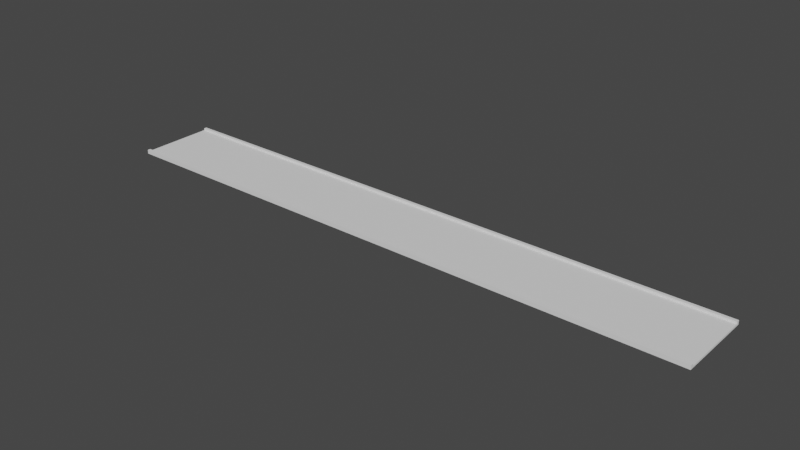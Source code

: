 # Source: StreetTileDefaultStraight.blend  (saved by Blender 3.5.10; exported with 4.5.12 LTS)
import bpy
from mathutils import Matrix  # noqa: F401  (used for matrix-valued properties, if any)

bpy.ops.wm.read_factory_settings(use_empty=True)
scene = bpy.context.scene
scene.name = 'Scene'

# ---- collections
col_collection = bpy.data.collections.new('Collection'); scene.collection.children.link(col_collection)
col_collection_2 = bpy.data.collections.new('Collection 2'); scene.collection.children.link(col_collection_2)

# ---- world
world_world = bpy.data.worlds.new('World'); scene.world = world_world
world_world.use_nodes = True; world_world.node_tree.nodes.clear()
_N = world_world.node_tree.nodes; _L = world_world.node_tree.links
n0 = _N.new('ShaderNodeOutputWorld'); n0.name = 'World Output'; n0.location = (300, 300)
n1 = _N.new('ShaderNodeBackground'); n1.name = 'Background'; n1.location = (10, 300)
n1.inputs[0].default_value = (0.05088, 0.05088, 0.05088, 1.0)
_L.new(n1.outputs[0], n0.inputs[0])
n0.is_active_output = True
world_world.color = (0.05088, 0.05088, 0.05088)
world_world.use_sun_shadow = False
world_world.sun_shadow_jitter_overblur = 0.0

# ---- meshes
me_cube_001 = bpy.data.meshes.new('Cube.001')
me_cube_001.from_pydata([(-150.0, -18.0, -0.5), (-150.0, -18.0, 0.5), (-150.0, 18.0, -0.5), (-150.0, 18.0, 0.5), (150.0, -18.0, -0.5), (150.0, -18.0, 0.5), (150.0, 18.0, -0.5), (150.0, 18.0, 0.5)], [], [(0, 1, 3, 2), (2, 3, 7, 6), (6, 7, 5, 4), (4, 5, 1, 0), (7, 3, 1, 5)])
_uv = me_cube_001.uv_layers.new(name='UVMap')
_uv.uv.foreach_set('vector', [0.375, 0.0, 0.625, 0.0, 0.625, 0.25, 0.375, 0.25, 0.375, 0.25, 0.625, 0.25, 0.625, 0.5, 0.375, 0.5, 0.375, 0.5, 0.625, 0.5, 0.625, 0.75, 0.375, 0.75, 0.375, 0.75, 0.625, 0.75, 0.625, 1.0, 0.375, 1.0, 0.625, 0.5, 0.875, 0.5, 0.875, 0.75, 0.625, 0.75])
me_cube_001.update()
me_cube_002 = bpy.data.meshes.new('Cube.002')
me_cube_002.from_pydata([(-150.0, -0.75, -1.0), (-150.0, -0.75, 1.0), (-150.0, 0.75, -1.0), (-150.0, 0.75, 1.0), (150.0, -0.75, -1.0), (150.0, -0.75, 1.0), (150.0, 0.75, -1.0), (150.0, 0.75, 1.0)], [], [(0, 1, 3, 2), (2, 3, 7, 6), (6, 7, 5, 4), (4, 5, 1, 0), (7, 3, 1, 5)])
_uv = me_cube_002.uv_layers.new(name='UVMap')
_uv.uv.foreach_set('vector', [0.375, 0.0, 0.625, 0.0, 0.625, 0.25, 0.375, 0.25, 0.375, 0.25, 0.625, 0.25, 0.625, 0.5, 0.375, 0.5, 0.375, 0.5, 0.625, 0.5, 0.625, 0.75, 0.375, 0.75, 0.375, 0.75, 0.625, 0.75, 0.625, 1.0, 0.375, 1.0, 0.625, 0.5, 0.875, 0.5, 0.875, 0.75, 0.625, 0.75])
me_cube_002.update()
me_cube_005 = bpy.data.meshes.new('Cube.005')
me_cube_005.from_pydata([(-150.0, -0.75, -1.0), (-150.0, -0.75, 1.0), (-150.0, 0.75, -1.0), (-150.0, 0.75, 1.0), (150.0, -0.75, -1.0), (150.0, -0.75, 1.0), (150.0, 0.75, -1.0), (150.0, 0.75, 1.0)], [], [(0, 1, 3, 2), (2, 3, 7, 6), (6, 7, 5, 4), (4, 5, 1, 0), (7, 3, 1, 5)])
_uv = me_cube_005.uv_layers.new(name='UVMap')
_uv.uv.foreach_set('vector', [0.375, 0.0, 0.625, 0.0, 0.625, 0.25, 0.375, 0.25, 0.375, 0.25, 0.625, 0.25, 0.625, 0.5, 0.375, 0.5, 0.375, 0.5, 0.625, 0.5, 0.625, 0.75, 0.375, 0.75, 0.375, 0.75, 0.625, 0.75, 0.625, 1.0, 0.375, 1.0, 0.625, 0.5, 0.875, 0.5, 0.875, 0.75, 0.625, 0.75])
me_cube_005.update()
me_cube_004 = bpy.data.meshes.new('Cube.004')
me_cube_004.from_pydata([(-24.97, -7.161, -1.0), (-24.97, -7.161, 1.0), (-24.97, -5.161, -1.0), (-24.97, -5.161, 1.0), (24.97, -7.161, -1.0), (24.97, -7.161, 1.0), (24.97, -5.161, -1.0), (24.97, -5.161, 1.0)], [], [(0, 1, 3, 2), (2, 3, 7, 6), (6, 7, 5, 4), (4, 5, 1, 0), (7, 3, 1, 5)])
_uv = me_cube_004.uv_layers.new(name='UVMap')
_uv.uv.foreach_set('vector', [0.375, 0.0, 0.625, 0.0, 0.625, 0.25, 0.375, 0.25, 0.375, 0.25, 0.625, 0.25, 0.625, 0.5, 0.375, 0.5, 0.375, 0.5, 0.625, 0.5, 0.625, 0.75, 0.375, 0.75, 0.375, 0.75, 0.625, 0.75, 0.625, 1.0, 0.375, 1.0, 0.625, 0.5, 0.875, 0.5, 0.875, 0.75, 0.625, 0.75])
me_cube_004.update()

# ---- objects
ob_ground = bpy.data.objects.new('Ground', me_cube_001)
ob_ground_001 = bpy.data.objects.new('Ground.001', me_cube_002)
ob_ground_002 = bpy.data.objects.new('Ground.002', me_cube_005)
ob_streetlines = bpy.data.objects.new('StreetLines', me_cube_004)

# ---- transforms, parenting, visibility, modifiers, constraints
ob_ground.location = (0.0, 0.0, 0.0)
ob_ground_001.location = (0.0, -18.75, 0.5)
ob_ground_002.location = (0.0, 18.75, 0.5)
ob_streetlines.location = (0.0, 0.0, 0.7317)
ob_streetlines.scale = (1.0, 1.0, 0.4141)
_m = ob_streetlines.modifiers.new('Mirror', 'MIRROR')
_m.use_axis = (False, True, False)

# ---- collection membership
col_collection.objects.link(ob_ground)
col_collection.objects.link(ob_ground_001)
col_collection.objects.link(ob_ground_002)
col_collection_2.objects.link(ob_streetlines)
def _layer_coll(name, lc=None):
    lc = lc or bpy.context.view_layer.layer_collection
    for c in lc.children:
        if c.name == name: return c
        r = _layer_coll(name, c)
        if r: return r
_layer_coll('Collection 2').exclude = True

# ---- scene / render settings (as saved in the file)
scene.frame_start = 1; scene.frame_end = 250; scene.frame_set(1)
scene.render.engine = 'BLENDER_EEVEE_NEXT'
scene.render.fps = 25
scene.cycles.sampling_pattern = 'TABULATED_SOBOL'
scene.view_settings.view_transform = 'Filmic'
bpy.context.view_layer.update()

# ---- added for rendering (the .blend has no active camera and no usable light): camera, sun
cam_auto = bpy.data.cameras.new('AutoCamera')
cam_auto.lens = 50.0
cam_auto.sensor_width = 36.0
cam_auto.clip_end = 4912.45
ob_auto_camera = bpy.data.objects.new('AutoCamera', cam_auto)
scene.collection.objects.link(ob_auto_camera)
ob_auto_camera.location = (279.913, -335.895, 224.18)
ob_auto_camera.rotation_euler = (1.09748, -7.21219e-08, 0.694738)
scene.camera = ob_auto_camera
light_auto_sun = bpy.data.lights.new('AutoSun', 'SUN')
light_auto_sun.energy = 3.0
light_auto_sun.angle = 0.0523599
ob_auto_sun = bpy.data.objects.new('AutoSun', light_auto_sun)
scene.collection.objects.link(ob_auto_sun)
ob_auto_sun.rotation_euler = (0.872665, 0.174533, 0.523599)
bpy.context.view_layer.update()
